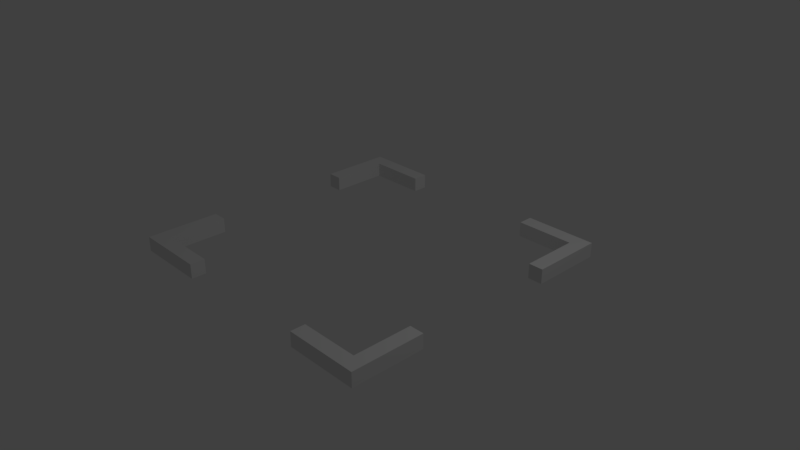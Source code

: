 # Source: cf_stand.blend  (saved by Blender 2.78.0; exported with 4.5.12 LTS)
import bpy
from mathutils import Matrix  # noqa: F401  (used for matrix-valued properties, if any)

bpy.ops.wm.read_factory_settings(use_empty=True)
scene = bpy.context.scene
scene.name = 'Scene'

# ---- collections
col_collection_1 = bpy.data.collections.new('Collection 1'); scene.collection.children.link(col_collection_1)

# ---- world
world_world = bpy.data.worlds.new('World'); scene.world = world_world
world_world.color = (0.05088, 0.05088, 0.05088)
world_world.use_sun_shadow = False
world_world.sun_shadow_jitter_overblur = 0.0
world_world.cycles.sampling_method = 'MANUAL'

# ---- cameras
cam_camera = bpy.data.cameras.new('Camera')
cam_camera.clip_end = 100.0
cam_camera.lens = 35.0
cam_camera.sensor_width = 32.0
cam_camera.sensor_height = 18.0
cam_camera.ortho_scale = 7.314
cam_camera.dof.focus_distance = 0.0
cam_camera.dof.aperture_fstop = 128.0

# ---- lights
light_lamp = bpy.data.lights.new('Lamp', 'POINT')
light_lamp.transmission_factor = 0.0
light_lamp.cutoff_distance = 30.0
light_lamp.energy = 100.0
light_lamp.shadow_buffer_clip_start = 1.001
light_lamp.shadow_soft_size = 0.1
light_lamp.shadow_maximum_resolution = 0.006
light_lamp.use_absolute_resolution = True

# ---- meshes
me_cube_001 = bpy.data.meshes.new('Cube.001')
me_cube_001.from_pydata([(-1.0, -0.5, 1.431e-06), (-1.0, -0.5, 2.0), (1.0, -1.0, 1.431e-06), (1.0, -1.0, 2.0), (1.0, -0.5, 1.431e-06), (1.0, -0.5, 2.0), (-1.0, -0.9, 1.431e-06), (-1.0, -0.9, 2.0), (-9.002, -0.9, 1.431e-06), (-9.002, -1.0, 1.431e-06), (-9.002, -1.0, 2.0), (-9.002, -0.9, 2.0), (-37.0, -0.5, 1.431e-06), (-37.0, -0.5, 2.0), (-39.0, -1.0, 1.431e-06), (-39.0, -1.0, 2.0), (-39.0, -0.5, 1.431e-06), (-39.0, -0.5, 2.0), (-37.0, -0.9, 1.431e-06), (-37.0, -0.9, 2.0), (-29.0, -0.9, 1.431e-06), (-29.0, -1.0, 1.431e-06), (-29.0, -1.0, 2.0), (-29.0, -0.9, 2.0), (-1.0, 0.5, 1.431e-06), (-1.0, 0.5, 2.0), (1.0, 1.0, 1.431e-06), (1.0, 1.0, 2.0), (1.0, 0.5, 1.431e-06), (1.0, 0.5, 2.0), (-1.0, 0.9, 1.431e-06), (-1.0, 0.9, 2.0), (-9.002, 0.9, 1.431e-06), (-9.002, 1.0, 1.431e-06), (-9.002, 1.0, 2.0), (-9.002, 0.9, 2.0), (-37.0, 0.5, 1.431e-06), (-37.0, 0.5, 2.0), (-39.0, 1.0, 1.431e-06), (-39.0, 1.0, 2.0), (-39.0, 0.5, 1.431e-06), (-39.0, 0.5, 2.0), (-37.0, 0.9, 1.431e-06), (-37.0, 0.9, 2.0), (-29.0, 0.9, 1.431e-06), (-29.0, 1.0, 1.431e-06), (-29.0, 1.0, 2.0), (-29.0, 0.9, 2.0)], [], [(7, 0, 6), (1, 4, 0), (2, 10, 9), (5, 2, 4), (7, 5, 1), (9, 6, 2), (10, 8, 9), (6, 11, 7), (4, 6, 0), (7, 10, 3), (12, 19, 18), (16, 13, 12), (22, 14, 21), (14, 17, 16), (17, 19, 13), (21, 18, 20), (20, 22, 21), (23, 18, 19), (18, 16, 12), (22, 19, 15), (24, 31, 30), (28, 25, 24), (34, 26, 33), (26, 29, 28), (29, 31, 25), (33, 30, 32), (32, 34, 33), (35, 30, 31), (30, 28, 24), (34, 31, 27), (43, 36, 42), (37, 40, 36), (38, 46, 45), (41, 38, 40), (43, 41, 37), (45, 42, 38), (46, 44, 45), (42, 47, 43), (40, 42, 36), (43, 46, 39), (7, 1, 0), (1, 5, 4), (2, 3, 10), (5, 3, 2), (7, 3, 5), (9, 8, 6), (10, 11, 8), (6, 8, 11), (4, 2, 6), (7, 11, 10), (12, 13, 19), (16, 17, 13), (22, 15, 14), (14, 15, 17), (17, 15, 19), (21, 14, 18), (20, 23, 22), (23, 20, 18), (18, 14, 16), (22, 23, 19), (24, 25, 31), (28, 29, 25), (34, 27, 26), (26, 27, 29), (29, 27, 31), (33, 26, 30), (32, 35, 34), (35, 32, 30), (30, 26, 28), (34, 35, 31), (43, 37, 36), (37, 41, 40), (38, 39, 46), (41, 39, 38), (43, 39, 41), (45, 44, 42), (46, 47, 44), (42, 44, 47), (40, 38, 42), (43, 47, 46)])
me_cube_001.use_remesh_preserve_volume = False
me_cube_001.use_remesh_preserve_attributes = False
me_cube_001.use_mirror_vertex_groups = False
me_cube_001.update()

# ---- objects
ob_cube = bpy.data.objects.new('Cube', me_cube_001)
ob_lamp = bpy.data.objects.new('Lamp', light_lamp)
ob_camera = bpy.data.objects.new('Camera', cam_camera)

# ---- transforms, parenting, visibility, modifiers, constraints
ob_cube.location = (1.9, 0.0, 0.0)
ob_cube.scale = (0.1, 2.0, 0.1)
ob_cube.lineart.crease_threshold = 0.0
ob_lamp.location = (4.076, 1.005, 5.904)
ob_lamp.rotation_euler = (0.6503, 0.05522, 1.866)
ob_lamp.lock_rotations_4d = False
ob_lamp.empty_display_type = 'ARROWS'
ob_lamp.color = (0.0, 0.0, 0.0, 0.0)
ob_lamp.lineart.crease_threshold = 0.0
ob_camera.location = (7.481, -6.508, 5.344)
ob_camera.rotation_euler = (1.109, 0.0, 0.8149)
ob_camera.lock_rotations_4d = False
ob_camera.empty_display_type = 'ARROWS'
ob_camera.color = (0.0, 0.0, 0.0, 0.0)
ob_camera.display_type = 'WIRE'
ob_camera.lineart.crease_threshold = 0.0

# ---- collection membership
col_collection_1.objects.link(ob_cube)
col_collection_1.objects.link(ob_lamp)
col_collection_1.objects.link(ob_camera)

# ---- scene / render settings (as saved in the file)
scene.camera = ob_camera
scene.frame_start = 1; scene.frame_end = 250; scene.frame_set(1)
scene.render.engine = 'BLENDER_EEVEE_NEXT'
scene.render.resolution_percentage = 50
scene.render.dither_intensity = 0.0
scene.cycles.use_denoising = False
scene.cycles.samples = 128
scene.cycles.sampling_pattern = 'TABULATED_SOBOL'
scene.cycles.light_sampling_threshold = 0.0
scene.cycles.use_adaptive_sampling = False
scene.cycles.use_light_tree = False
scene.cycles.blur_glossy = 0.0
scene.cycles.sample_clamp_indirect = 0.0
scene.view_settings.view_transform = 'Standard'
bpy.context.view_layer.update()
